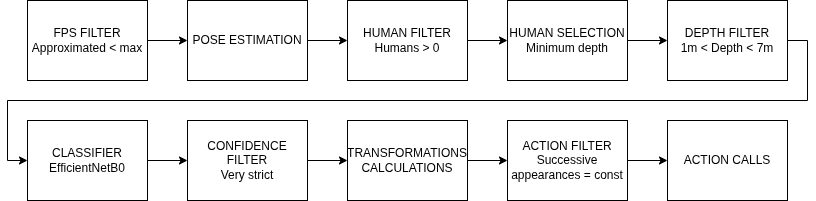

The diagram above was exported from draw.io. Its source (the exported page's mxGraphModel, read from the mxfile embedded in the PNG):
<mxGraphModel dx="1372" dy="759" grid="1" gridSize="10" guides="1" tooltips="1" connect="1" arrows="1" fold="1" page="1" pageScale="1" pageWidth="850" pageHeight="1100" math="0" shadow="0">
  <root>
    <mxCell id="0" />
    <mxCell id="1" parent="0" />
    <mxCell id="85J0LuwGzGxClv_HU4AL-3" edge="1" parent="1" source="85J0LuwGzGxClv_HU4AL-1" style="edgeStyle=orthogonalEdgeStyle;rounded=0;orthogonalLoop=1;jettySize=auto;html=1;exitX=1;exitY=0.5;exitDx=0;exitDy=0;entryX=0;entryY=0.5;entryDx=0;entryDy=0;" target="85J0LuwGzGxClv_HU4AL-2">
      <mxGeometry relative="1" as="geometry" />
    </mxCell>
    <mxCell id="85J0LuwGzGxClv_HU4AL-1" parent="1" style="rounded=0;whiteSpace=wrap;html=1;" value="FPS FILTER&lt;div&gt;Approximated &amp;lt; max&lt;/div&gt;" vertex="1">
      <mxGeometry height="80" width="120" x="40" y="40" as="geometry" />
    </mxCell>
    <mxCell id="85J0LuwGzGxClv_HU4AL-5" edge="1" parent="1" source="85J0LuwGzGxClv_HU4AL-2" style="edgeStyle=orthogonalEdgeStyle;rounded=0;orthogonalLoop=1;jettySize=auto;html=1;exitX=1;exitY=0.5;exitDx=0;exitDy=0;entryX=0;entryY=0.5;entryDx=0;entryDy=0;" target="85J0LuwGzGxClv_HU4AL-4">
      <mxGeometry relative="1" as="geometry" />
    </mxCell>
    <mxCell id="85J0LuwGzGxClv_HU4AL-2" parent="1" style="rounded=0;whiteSpace=wrap;html=1;" value="POSE ESTIMATION" vertex="1">
      <mxGeometry height="80" width="120" x="200" y="40" as="geometry" />
    </mxCell>
    <mxCell id="85J0LuwGzGxClv_HU4AL-7" edge="1" parent="1" source="85J0LuwGzGxClv_HU4AL-4" style="edgeStyle=orthogonalEdgeStyle;rounded=0;orthogonalLoop=1;jettySize=auto;html=1;exitX=1;exitY=0.5;exitDx=0;exitDy=0;entryX=0;entryY=0.5;entryDx=0;entryDy=0;" target="85J0LuwGzGxClv_HU4AL-6">
      <mxGeometry relative="1" as="geometry" />
    </mxCell>
    <mxCell id="85J0LuwGzGxClv_HU4AL-4" parent="1" style="rounded=0;whiteSpace=wrap;html=1;" value="HUMAN FILTER&lt;div&gt;Humans &amp;gt; 0&lt;/div&gt;" vertex="1">
      <mxGeometry height="80" width="120" x="360" y="40" as="geometry" />
    </mxCell>
    <mxCell id="85J0LuwGzGxClv_HU4AL-9" edge="1" parent="1" source="85J0LuwGzGxClv_HU4AL-6" style="edgeStyle=orthogonalEdgeStyle;rounded=0;orthogonalLoop=1;jettySize=auto;html=1;exitX=1;exitY=0.5;exitDx=0;exitDy=0;entryX=0;entryY=0.5;entryDx=0;entryDy=0;" target="85J0LuwGzGxClv_HU4AL-8">
      <mxGeometry relative="1" as="geometry" />
    </mxCell>
    <mxCell id="85J0LuwGzGxClv_HU4AL-6" parent="1" style="rounded=0;whiteSpace=wrap;html=1;" value="HUMAN SELECTION&lt;div&gt;Minimum depth&lt;/div&gt;" vertex="1">
      <mxGeometry height="80" width="120" x="520" y="40" as="geometry" />
    </mxCell>
    <mxCell id="85J0LuwGzGxClv_HU4AL-11" edge="1" parent="1" source="85J0LuwGzGxClv_HU4AL-8" style="edgeStyle=orthogonalEdgeStyle;rounded=0;orthogonalLoop=1;jettySize=auto;html=1;exitX=1;exitY=0.5;exitDx=0;exitDy=0;entryX=0;entryY=0.5;entryDx=0;entryDy=0;" target="85J0LuwGzGxClv_HU4AL-10">
      <mxGeometry relative="1" as="geometry" />
    </mxCell>
    <mxCell id="85J0LuwGzGxClv_HU4AL-8" parent="1" style="rounded=0;whiteSpace=wrap;html=1;" value="DEPTH FILTER&lt;div&gt;1m &amp;lt; Depth &amp;lt; 7m&lt;/div&gt;" vertex="1">
      <mxGeometry height="80" width="120" x="680" y="40" as="geometry" />
    </mxCell>
    <mxCell id="85J0LuwGzGxClv_HU4AL-13" edge="1" parent="1" source="85J0LuwGzGxClv_HU4AL-10" style="edgeStyle=orthogonalEdgeStyle;rounded=0;orthogonalLoop=1;jettySize=auto;html=1;exitX=1;exitY=0.5;exitDx=0;exitDy=0;entryX=0;entryY=0.5;entryDx=0;entryDy=0;" target="85J0LuwGzGxClv_HU4AL-12">
      <mxGeometry relative="1" as="geometry" />
    </mxCell>
    <mxCell id="85J0LuwGzGxClv_HU4AL-10" parent="1" style="rounded=0;whiteSpace=wrap;html=1;" value="CLASSIFIER&lt;div&gt;EfficientNetB0&lt;/div&gt;" vertex="1">
      <mxGeometry height="80" width="120" x="40" y="160" as="geometry" />
    </mxCell>
    <mxCell id="85J0LuwGzGxClv_HU4AL-15" edge="1" parent="1" source="85J0LuwGzGxClv_HU4AL-12" style="edgeStyle=orthogonalEdgeStyle;rounded=0;orthogonalLoop=1;jettySize=auto;html=1;exitX=1;exitY=0.5;exitDx=0;exitDy=0;entryX=0;entryY=0.5;entryDx=0;entryDy=0;" target="85J0LuwGzGxClv_HU4AL-14">
      <mxGeometry relative="1" as="geometry" />
    </mxCell>
    <mxCell id="85J0LuwGzGxClv_HU4AL-12" parent="1" style="rounded=0;whiteSpace=wrap;html=1;" value="CONFIDENCE FILTER&lt;div&gt;Very strict&lt;/div&gt;" vertex="1">
      <mxGeometry height="80" width="120" x="200" y="160" as="geometry" />
    </mxCell>
    <mxCell id="85J0LuwGzGxClv_HU4AL-17" edge="1" parent="1" source="85J0LuwGzGxClv_HU4AL-14" style="edgeStyle=orthogonalEdgeStyle;rounded=0;orthogonalLoop=1;jettySize=auto;html=1;exitX=1;exitY=0.5;exitDx=0;exitDy=0;entryX=0;entryY=0.5;entryDx=0;entryDy=0;" target="85J0LuwGzGxClv_HU4AL-16">
      <mxGeometry relative="1" as="geometry" />
    </mxCell>
    <mxCell id="85J0LuwGzGxClv_HU4AL-14" parent="1" style="rounded=0;whiteSpace=wrap;html=1;" value="TRANSFORMATIONS CALCULATIONS" vertex="1">
      <mxGeometry height="80" width="120" x="360" y="160" as="geometry" />
    </mxCell>
    <mxCell id="85J0LuwGzGxClv_HU4AL-19" edge="1" parent="1" source="85J0LuwGzGxClv_HU4AL-16" style="edgeStyle=orthogonalEdgeStyle;rounded=0;orthogonalLoop=1;jettySize=auto;html=1;exitX=1;exitY=0.5;exitDx=0;exitDy=0;entryX=0;entryY=0.5;entryDx=0;entryDy=0;" target="85J0LuwGzGxClv_HU4AL-18">
      <mxGeometry relative="1" as="geometry" />
    </mxCell>
    <mxCell id="85J0LuwGzGxClv_HU4AL-16" parent="1" style="rounded=0;whiteSpace=wrap;html=1;" value="ACTION FILTER&lt;div&gt;Successive appearances = const&lt;/div&gt;" vertex="1">
      <mxGeometry height="80" width="120" x="520" y="160" as="geometry" />
    </mxCell>
    <mxCell id="85J0LuwGzGxClv_HU4AL-18" parent="1" style="rounded=0;whiteSpace=wrap;html=1;" value="ACTION CALLS" vertex="1">
      <mxGeometry height="80" width="120" x="680" y="160" as="geometry" />
    </mxCell>
  </root>
</mxGraphModel>